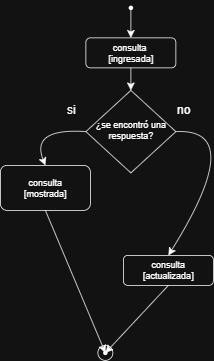

The diagram above was exported from draw.io. Its source (the exported page's mxGraphModel, read from the mxfile embedded in the PNG):
<mxGraphModel dx="490" dy="-469" grid="1" gridSize="10" guides="1" tooltips="1" connect="1" arrows="1" fold="1" page="1" pageScale="1" pageWidth="827" pageHeight="1169" math="0" shadow="0">
  <root>
    <mxCell id="WIyWlLk6GJQsqaUBKTNV-0" />
    <mxCell id="WIyWlLk6GJQsqaUBKTNV-1" parent="WIyWlLk6GJQsqaUBKTNV-0" />
    <mxCell id="Mg26Dtgzh4Ws5Th2X7rD-373" value="&lt;font style=&quot;vertical-align: inherit;&quot;&gt;&lt;font style=&quot;vertical-align: inherit;&quot;&gt;&lt;font style=&quot;vertical-align: inherit;&quot;&gt;&lt;font style=&quot;vertical-align: inherit;&quot;&gt;&lt;font style=&quot;vertical-align: inherit;&quot;&gt;&lt;font style=&quot;vertical-align: inherit;&quot;&gt;consulta&amp;nbsp;&lt;/font&gt;&lt;/font&gt;&lt;/font&gt;&lt;/font&gt;&lt;/font&gt;&lt;/font&gt;&lt;div&gt;&lt;font style=&quot;vertical-align: inherit;&quot;&gt;&lt;font style=&quot;vertical-align: inherit;&quot;&gt;&lt;font style=&quot;vertical-align: inherit;&quot;&gt;&lt;font style=&quot;vertical-align: inherit;&quot;&gt;&lt;font style=&quot;vertical-align: inherit;&quot;&gt;&lt;font style=&quot;vertical-align: inherit;&quot;&gt;&lt;font style=&quot;vertical-align: inherit;&quot;&gt;&lt;font style=&quot;vertical-align: inherit;&quot;&gt;[ingresada]&lt;/font&gt;&lt;/font&gt;&lt;/font&gt;&lt;/font&gt;&lt;/font&gt;&lt;/font&gt;&lt;/font&gt;&lt;/font&gt;&lt;/div&gt;" style="rounded=1;whiteSpace=wrap;html=1;fontSize=12;glass=0;strokeWidth=1;shadow=0;" vertex="1" parent="WIyWlLk6GJQsqaUBKTNV-1">
      <mxGeometry x="984" y="1430" width="120" height="40" as="geometry" />
    </mxCell>
    <mxCell id="Mg26Dtgzh4Ws5Th2X7rD-374" style="edgeStyle=none;curved=1;rounded=0;orthogonalLoop=1;jettySize=auto;html=1;exitX=0;exitY=0.5;exitDx=0;exitDy=0;entryX=0.5;entryY=0;entryDx=0;entryDy=0;fontSize=12;startSize=8;endSize=8;" edge="1" parent="WIyWlLk6GJQsqaUBKTNV-1" source="Mg26Dtgzh4Ws5Th2X7rD-376" target="Mg26Dtgzh4Ws5Th2X7rD-379">
      <mxGeometry relative="1" as="geometry">
        <Array as="points">
          <mxPoint x="910" y="1550" />
        </Array>
      </mxGeometry>
    </mxCell>
    <mxCell id="Mg26Dtgzh4Ws5Th2X7rD-375" style="edgeStyle=none;curved=1;rounded=0;orthogonalLoop=1;jettySize=auto;html=1;exitX=1;exitY=0.5;exitDx=0;exitDy=0;entryX=0.5;entryY=0;entryDx=0;entryDy=0;fontSize=12;startSize=8;endSize=8;" edge="1" parent="WIyWlLk6GJQsqaUBKTNV-1" source="Mg26Dtgzh4Ws5Th2X7rD-376" target="Mg26Dtgzh4Ws5Th2X7rD-380">
      <mxGeometry relative="1" as="geometry">
        <mxPoint x="1180" y="1600" as="targetPoint" />
        <Array as="points">
          <mxPoint x="1200" y="1550" />
        </Array>
      </mxGeometry>
    </mxCell>
    <mxCell id="Mg26Dtgzh4Ws5Th2X7rD-376" value="&lt;font style=&quot;vertical-align: inherit;&quot;&gt;&lt;font style=&quot;vertical-align: inherit;&quot;&gt;&lt;font style=&quot;vertical-align: inherit;&quot;&gt;&lt;font style=&quot;vertical-align: inherit;&quot;&gt;¿se encontró una respuesta?&lt;/font&gt;&lt;/font&gt;&lt;/font&gt;&lt;/font&gt;" style="rhombus;whiteSpace=wrap;html=1;shadow=0;fontFamily=Helvetica;fontSize=12;align=center;strokeWidth=1;spacing=6;spacingTop=-4;" vertex="1" parent="WIyWlLk6GJQsqaUBKTNV-1">
      <mxGeometry x="984" y="1500" width="120" height="110" as="geometry" />
    </mxCell>
    <mxCell id="Mg26Dtgzh4Ws5Th2X7rD-377" value="" style="shape=waypoint;sketch=0;size=6;pointerEvents=1;points=[];fillColor=none;resizable=0;rotatable=0;perimeter=centerPerimeter;snapToPoint=1;" vertex="1" parent="WIyWlLk6GJQsqaUBKTNV-1">
      <mxGeometry x="1034" y="1380" width="20" height="20" as="geometry" />
    </mxCell>
    <mxCell id="Mg26Dtgzh4Ws5Th2X7rD-378" value="" style="edgeStyle=none;orthogonalLoop=1;jettySize=auto;html=1;rounded=0;fontSize=12;startSize=8;endSize=8;curved=1;entryX=0.5;entryY=0;entryDx=0;entryDy=0;" edge="1" parent="WIyWlLk6GJQsqaUBKTNV-1" source="Mg26Dtgzh4Ws5Th2X7rD-377" target="Mg26Dtgzh4Ws5Th2X7rD-373">
      <mxGeometry width="140" relative="1" as="geometry">
        <mxPoint x="820" y="1390" as="sourcePoint" />
        <mxPoint x="1100" y="1610" as="targetPoint" />
        <Array as="points" />
      </mxGeometry>
    </mxCell>
    <mxCell id="Mg26Dtgzh4Ws5Th2X7rD-379" value="&lt;font style=&quot;vertical-align: inherit;&quot;&gt;&lt;font style=&quot;vertical-align: inherit;&quot;&gt;consulta&lt;/font&gt;&lt;/font&gt;&lt;div&gt;&lt;font style=&quot;vertical-align: inherit;&quot;&gt;&lt;font style=&quot;vertical-align: inherit;&quot;&gt;&lt;font style=&quot;vertical-align: inherit;&quot;&gt;&lt;font style=&quot;vertical-align: inherit;&quot;&gt;[mostrada]&lt;/font&gt;&lt;/font&gt;&lt;/font&gt;&lt;/font&gt;&lt;/div&gt;" style="rounded=1;whiteSpace=wrap;html=1;" vertex="1" parent="WIyWlLk6GJQsqaUBKTNV-1">
      <mxGeometry x="870" y="1600" width="120" height="60" as="geometry" />
    </mxCell>
    <mxCell id="Mg26Dtgzh4Ws5Th2X7rD-380" value="&lt;font style=&quot;vertical-align: inherit;&quot;&gt;&lt;font style=&quot;vertical-align: inherit;&quot;&gt;&lt;font style=&quot;vertical-align: inherit;&quot;&gt;&lt;font style=&quot;vertical-align: inherit;&quot;&gt;&lt;font style=&quot;vertical-align: inherit;&quot;&gt;&lt;font style=&quot;vertical-align: inherit;&quot;&gt;consulta&lt;/font&gt;&lt;/font&gt;&lt;/font&gt;&lt;/font&gt;&lt;/font&gt;&lt;/font&gt;&lt;div&gt;&lt;font style=&quot;vertical-align: inherit;&quot;&gt;&lt;font style=&quot;vertical-align: inherit;&quot;&gt;&lt;font style=&quot;vertical-align: inherit;&quot;&gt;&lt;font style=&quot;vertical-align: inherit;&quot;&gt;&lt;font style=&quot;vertical-align: inherit;&quot;&gt;&lt;font style=&quot;vertical-align: inherit;&quot;&gt;&lt;font style=&quot;vertical-align: inherit;&quot;&gt;&lt;font style=&quot;vertical-align: inherit;&quot;&gt;[actualizada]&lt;/font&gt;&lt;/font&gt;&lt;/font&gt;&lt;/font&gt;&lt;/font&gt;&lt;/font&gt;&lt;/font&gt;&lt;/font&gt;&lt;/div&gt;" style="rounded=1;whiteSpace=wrap;html=1;" vertex="1" parent="WIyWlLk6GJQsqaUBKTNV-1">
      <mxGeometry x="1034" y="1720" width="120" height="40" as="geometry" />
    </mxCell>
    <mxCell id="Mg26Dtgzh4Ws5Th2X7rD-381" value="&lt;font style=&quot;vertical-align: inherit;&quot;&gt;&lt;font style=&quot;vertical-align: inherit;&quot;&gt;si&lt;/font&gt;&lt;/font&gt;" style="text;html=1;align=center;verticalAlign=middle;resizable=0;points=[];autosize=1;strokeColor=none;fillColor=none;fontSize=16;" vertex="1" parent="WIyWlLk6GJQsqaUBKTNV-1">
      <mxGeometry x="944" y="1510" width="40" height="30" as="geometry" />
    </mxCell>
    <mxCell id="Mg26Dtgzh4Ws5Th2X7rD-382" value="&lt;font style=&quot;vertical-align: inherit;&quot;&gt;&lt;font style=&quot;vertical-align: inherit;&quot;&gt;&lt;font style=&quot;vertical-align: inherit;&quot;&gt;&lt;font style=&quot;vertical-align: inherit;&quot;&gt;no&lt;/font&gt;&lt;/font&gt;&lt;/font&gt;&lt;/font&gt;" style="text;html=1;align=center;verticalAlign=middle;resizable=0;points=[];autosize=1;strokeColor=none;fillColor=none;fontSize=16;" vertex="1" parent="WIyWlLk6GJQsqaUBKTNV-1">
      <mxGeometry x="1094" y="1511" width="40" height="30" as="geometry" />
    </mxCell>
    <mxCell id="Mg26Dtgzh4Ws5Th2X7rD-383" value="" style="ellipse;whiteSpace=wrap;html=1;" vertex="1" parent="WIyWlLk6GJQsqaUBKTNV-1">
      <mxGeometry x="1000" y="1840" width="20" height="20" as="geometry" />
    </mxCell>
    <mxCell id="Mg26Dtgzh4Ws5Th2X7rD-384" value="" style="shape=waypoint;sketch=0;size=6;pointerEvents=1;points=[];fillColor=none;resizable=0;rotatable=0;perimeter=centerPerimeter;snapToPoint=1;" vertex="1" parent="WIyWlLk6GJQsqaUBKTNV-1">
      <mxGeometry x="1000" y="1840" width="20" height="20" as="geometry" />
    </mxCell>
    <mxCell id="Mg26Dtgzh4Ws5Th2X7rD-385" style="edgeStyle=none;curved=1;rounded=0;orthogonalLoop=1;jettySize=auto;html=1;exitX=0.5;exitY=1;exitDx=0;exitDy=0;entryX=0.7;entryY=0.3;entryDx=0;entryDy=0;entryPerimeter=0;fontSize=12;startSize=8;endSize=8;" edge="1" parent="WIyWlLk6GJQsqaUBKTNV-1" source="Mg26Dtgzh4Ws5Th2X7rD-380" target="Mg26Dtgzh4Ws5Th2X7rD-384">
      <mxGeometry relative="1" as="geometry" />
    </mxCell>
    <mxCell id="Mg26Dtgzh4Ws5Th2X7rD-386" style="edgeStyle=none;curved=1;rounded=0;orthogonalLoop=1;jettySize=auto;html=1;exitX=0.5;exitY=1;exitDx=0;exitDy=0;entryX=0.3;entryY=0.3;entryDx=0;entryDy=0;entryPerimeter=0;fontSize=12;startSize=8;endSize=8;" edge="1" parent="WIyWlLk6GJQsqaUBKTNV-1" source="Mg26Dtgzh4Ws5Th2X7rD-379" target="Mg26Dtgzh4Ws5Th2X7rD-384">
      <mxGeometry relative="1" as="geometry" />
    </mxCell>
    <mxCell id="Mg26Dtgzh4Ws5Th2X7rD-387" value="" style="edgeStyle=none;orthogonalLoop=1;jettySize=auto;html=1;rounded=0;fontSize=12;startSize=8;endSize=8;curved=1;exitX=0.5;exitY=1;exitDx=0;exitDy=0;entryX=0.5;entryY=0;entryDx=0;entryDy=0;" edge="1" parent="WIyWlLk6GJQsqaUBKTNV-1" source="Mg26Dtgzh4Ws5Th2X7rD-373" target="Mg26Dtgzh4Ws5Th2X7rD-376">
      <mxGeometry width="140" relative="1" as="geometry">
        <mxPoint x="910" y="1630" as="sourcePoint" />
        <mxPoint x="1050" y="1630" as="targetPoint" />
        <Array as="points" />
      </mxGeometry>
    </mxCell>
  </root>
</mxGraphModel>